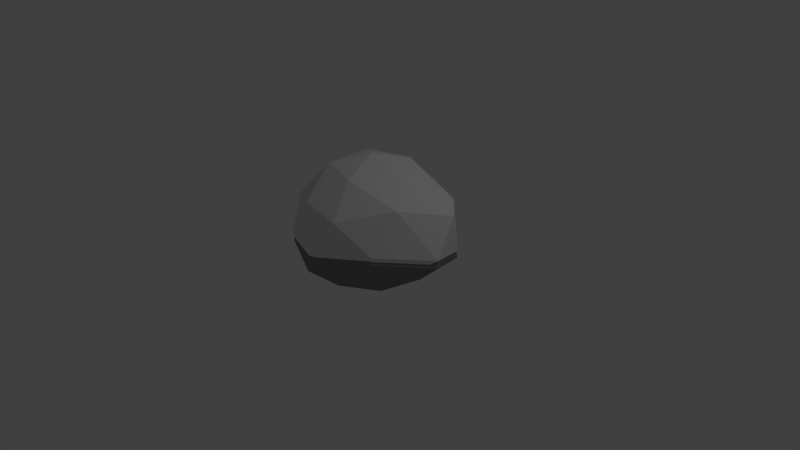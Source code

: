 # Source: Rock02Winter.blend  (saved by Blender 2.77.0; exported with 4.5.12 LTS)
import bpy
from mathutils import Matrix  # noqa: F401  (used for matrix-valued properties, if any)

bpy.ops.wm.read_factory_settings(use_empty=True)
scene = bpy.context.scene
scene.name = 'Scene'

# ---- collections
col_collection_1 = bpy.data.collections.new('Collection 1'); scene.collection.children.link(col_collection_1)

# ---- materials (node trees are filled in below, after node groups)
mat_rock = bpy.data.materials.new('Rock')
mat_rock.alpha_threshold = 0.0
mat_rock.use_transparent_shadow = False
mat_rock.diffuse_color = (0.2346, 0.2346, 0.2346, 1.0)
mat_rock.roughness = 0.5
mat_snow = bpy.data.materials.new('Snow')
mat_snow.alpha_threshold = 0.0
mat_snow.use_transparent_shadow = False
mat_snow.roughness = 0.5

# ---- material node trees

# ---- world
world_world = bpy.data.worlds.new('World'); scene.world = world_world
world_world.color = (0.05088, 0.05088, 0.05088)
world_world.use_sun_shadow = False
world_world.sun_shadow_jitter_overblur = 0.0
world_world.cycles.sampling_method = 'NONE'
world_world.cycles.sample_map_resolution = 256

# ---- cameras
cam_camera = bpy.data.cameras.new('Camera')
cam_camera.clip_end = 100.0
cam_camera.lens = 35.0
cam_camera.sensor_width = 32.0
cam_camera.sensor_height = 18.0
cam_camera.ortho_scale = 7.314
cam_camera.dof.focus_distance = 0.0
cam_camera.dof.aperture_fstop = 128.0

# ---- lights
light_lamp = bpy.data.lights.new('Lamp', 'POINT')
light_lamp.transmission_factor = 0.0
light_lamp.cutoff_distance = 30.0
light_lamp.energy = 100.0
light_lamp.shadow_buffer_clip_start = 1.001
light_lamp.shadow_soft_size = 0.1
light_lamp.shadow_maximum_resolution = 0.006
light_lamp.use_absolute_resolution = True
light_lamp.cycles.use_multiple_importance_sampling = False

# ---- meshes
me_icosphere = bpy.data.meshes.new('Icosphere')
me_icosphere.from_pydata([(0.0, 0.0, -0.02639), (0.7236, -0.5257, -0.02639), (-0.2764, -0.8506, -0.02639), (-1.295, 0.1788, -0.04115), (-0.2764, 0.8506, -0.02639), (0.7236, 0.5257, -0.02639), (0.2764, -0.8506, 0.7343), (-0.7236, -0.5257, 0.7343), (-0.7236, 0.5257, 0.7343), (0.2764, 0.8506, 0.7343), (1.272, 0.1256, 0.8385), (0.0, 0.0, 1.287), (-0.1625, -0.5, -0.02639), (0.4253, -0.309, -0.02639), (0.2629, -0.809, -0.02639), (0.8506, 0.0, -0.02639), (0.4253, 0.309, -0.02639), (-0.5257, 0.0, -0.02639), (-0.6882, -0.5, -0.02639), (-0.1625, 0.5, -0.02639), (-1.089, 0.6788, -0.04115), (0.2629, 0.809, -0.02639), (1.329, -0.1834, 0.3913), (1.175, 0.309, 0.287), (0.0, -1.0, 0.287), (0.7419, -0.6835, 0.3913), (-1.352, -0.1302, 0.2723), (-0.5878, -0.809, 0.287), (-0.5878, 0.809, 0.287), (-1.352, 0.4878, 0.2723), (0.5878, 0.809, 0.287), (0.0, 1.0, 0.287), (0.8423, -0.3744, 0.917), (-0.2629, -0.809, 0.8128), (-0.8506, 0.0, 0.8128), (-0.2629, 0.809, 0.8128), (0.9119, 0.5, 0.8128), (0.1625, -0.5, 1.138), (0.5257, 0.0, 1.138), (-0.4253, -0.309, 1.138), (-0.4253, 0.309, 1.138), (0.1625, 0.5, 1.138), (1.511e-05, -0.0002025, 0.07133), (0.7287, -0.5296, 0.07133), (-0.2783, -0.8568, 0.07133), (-1.304, 0.1798, 0.05647), (-0.2783, 0.8564, 0.07133), (0.7287, 0.5292, 0.07133), (0.2783, -0.8568, 0.8373), (-0.7286, -0.5296, 0.8373), (-0.7286, 0.5292, 0.8373), (0.2783, 0.8564, 0.8373), (1.281, 0.1262, 0.9423), (1.511e-05, -0.0002025, 1.394), (-0.1636, -0.5037, 0.07133), (0.4283, -0.3114, 0.07133), (0.2647, -0.8149, 0.07133), (0.8566, -0.0002025, 0.07133), (0.4283, 0.311, 0.07133), (-0.5294, -0.0002025, 0.07133), (-0.693, -0.5037, 0.07133), (-0.1636, 0.5033, 0.07133), (-1.096, 0.6833, 0.05647), (0.2647, 0.8145, 0.07133), (1.338, -0.1849, 0.4919), (1.183, 0.311, 0.3869), (1.511e-05, -1.007, 0.3869), (0.7471, -0.6884, 0.4919), (-1.361, -0.1313, 0.3721), (-0.5919, -0.8149, 0.3869), (-0.5919, 0.8145, 0.3869), (-1.361, 0.491, 0.3721), (0.5919, 0.8145, 0.3869), (1.511e-05, 1.007, 0.3869), (0.8482, -0.3773, 1.021), (-0.2647, -0.8149, 0.9164), (-0.8566, -0.0002025, 0.9163), (-0.2647, 0.8145, 0.9164), (0.9183, 0.5033, 0.9163), (0.1636, -0.5037, 1.244), (0.5294, -0.0002025, 1.244), (-0.4283, -0.3114, 1.244), (-0.4283, 0.311, 1.244), (0.1636, 0.5033, 1.244)], [], [(0, 13, 12), (1, 13, 15), (0, 12, 17), (0, 17, 19), (0, 19, 16), (1, 15, 22), (2, 14, 24), (3, 18, 26), (4, 20, 28), (5, 21, 30), (1, 22, 25), (2, 24, 27), (3, 26, 29), (4, 28, 31), (5, 30, 23), (6, 32, 37), (7, 33, 39), (8, 34, 40), (9, 35, 41), (10, 36, 38), (38, 41, 11), (38, 36, 41), (36, 9, 41), (41, 40, 11), (41, 35, 40), (35, 8, 40), (40, 39, 11), (40, 34, 39), (34, 7, 39), (39, 37, 11), (39, 33, 37), (33, 6, 37), (37, 38, 11), (37, 32, 38), (32, 10, 38), (23, 36, 10), (23, 30, 36), (30, 9, 36), (31, 35, 9), (31, 28, 35), (28, 8, 35), (29, 34, 8), (29, 26, 34), (26, 7, 34), (27, 33, 7), (27, 24, 33), (24, 6, 33), (25, 32, 6), (25, 22, 32), (22, 10, 32), (30, 31, 9), (30, 21, 31), (21, 4, 31), (28, 29, 8), (28, 20, 29), (20, 3, 29), (26, 27, 7), (26, 18, 27), (18, 2, 27), (24, 25, 6), (24, 14, 25), (14, 1, 25), (22, 23, 10), (22, 15, 23), (15, 5, 23), (16, 21, 5), (16, 19, 21), (19, 4, 21), (19, 20, 4), (19, 17, 20), (17, 3, 20), (17, 18, 3), (17, 12, 18), (12, 2, 18), (15, 16, 5), (15, 13, 16), (13, 0, 16), (12, 14, 2), (12, 13, 14), (13, 1, 14), (42, 55, 54), (43, 55, 57), (42, 54, 59), (42, 59, 61), (42, 61, 58), (43, 57, 64), (44, 56, 66), (45, 60, 68), (46, 62, 70), (47, 63, 72), (43, 64, 67), (44, 66, 69), (45, 68, 71), (46, 70, 73), (47, 72, 65), (48, 74, 79), (49, 75, 81), (50, 76, 82), (51, 77, 83), (52, 78, 80), (80, 83, 53), (80, 78, 83), (78, 51, 83), (83, 82, 53), (83, 77, 82), (77, 50, 82), (82, 81, 53), (82, 76, 81), (76, 49, 81), (81, 79, 53), (81, 75, 79), (75, 48, 79), (79, 80, 53), (79, 74, 80), (74, 52, 80), (65, 78, 52), (65, 72, 78), (72, 51, 78), (73, 77, 51), (73, 70, 77), (70, 50, 77), (71, 76, 50), (71, 68, 76), (68, 49, 76), (69, 75, 49), (69, 66, 75), (66, 48, 75), (67, 74, 48), (67, 64, 74), (64, 52, 74), (72, 73, 51), (72, 63, 73), (63, 46, 73), (70, 71, 50), (70, 62, 71), (62, 45, 71), (68, 69, 49), (68, 60, 69), (60, 44, 69), (66, 67, 48), (66, 56, 67), (56, 43, 67), (64, 65, 52), (64, 57, 65), (57, 47, 65), (58, 63, 47), (58, 61, 63), (61, 46, 63), (61, 62, 46), (61, 59, 62), (59, 45, 62), (59, 60, 45), (59, 54, 60), (54, 44, 60), (57, 58, 47), (57, 55, 58), (55, 42, 58), (54, 56, 44), (54, 55, 56), (55, 43, 56)])
me_icosphere.polygons.foreach_set('material_index', [0, 0, 0, 0, 0, 0, 0, 0, 0, 0, 0, 0, 0, 0, 0, 0, 0, 0, 0, 0, 0, 0, 0, 0, 0, 0, 0, 0, 0, 0, 0, 0, 0, 0, 0, 0, 0, 0, 0, 0, 0, 0, 0, 0, 0, 0, 0, 0, 0, 0, 0, 0, 0, 0, 0, 0, 0, 0, 0, 0, 0, 0, 0, 0, 0, 0, 0, 0, 0, 0, 0, 0, 0, 0, 0, 0, 0, 0, 0, 0, 1, 1, 1, 1, 1, 1, 1, 1, 1, 1, 1, 1, 1, 1, 1, 1, 1, 1, 1, 1, 1, 1, 1, 1, 1, 1, 1, 1, 1, 1, 1, 1, 1, 1, 1, 1, 1, 1, 1, 1, 1, 1, 1, 1, 1, 1, 1, 1, 1, 1, 1, 1, 1, 1, 1, 1, 1, 1, 1, 1, 1, 1, 1, 1, 1, 1, 1, 1, 1, 1, 1, 1, 1, 1, 1, 1, 1, 1, 1, 1])
me_icosphere.materials.append(mat_rock)
me_icosphere.materials.append(mat_snow)
me_icosphere.use_remesh_preserve_volume = False
me_icosphere.use_remesh_preserve_attributes = False
me_icosphere.use_mirror_vertex_groups = False
me_icosphere.update()

# ---- objects
ob_rock02 = bpy.data.objects.new('Rock02', me_icosphere)
ob_lamp = bpy.data.objects.new('Lamp', light_lamp)
ob_camera = bpy.data.objects.new('Camera', cam_camera)

# ---- transforms, parenting, visibility, modifiers, constraints
ob_rock02.location = (0.0, 0.0, 0.0)
ob_rock02.lineart.crease_threshold = 0.0
ob_lamp.location = (4.076, 1.005, 5.904)
ob_lamp.rotation_euler = (0.6503, 0.05522, 1.866)
ob_lamp.lock_rotations_4d = False
ob_lamp.empty_display_type = 'ARROWS'
ob_lamp.color = (0.0, 0.0, 0.0, 0.0)
ob_lamp.lineart.crease_threshold = 0.0
ob_camera.location = (7.481, -6.508, 5.344)
ob_camera.rotation_euler = (1.109, 0.01082, 0.8149)
ob_camera.lock_rotations_4d = False
ob_camera.empty_display_type = 'ARROWS'
ob_camera.color = (0.0, 0.0, 0.0, 0.0)
ob_camera.display_type = 'WIRE'
ob_camera.lineart.crease_threshold = 0.0

# ---- collection membership
col_collection_1.objects.link(ob_rock02)
col_collection_1.objects.link(ob_lamp)
col_collection_1.objects.link(ob_camera)

# ---- scene / render settings (as saved in the file)
scene.camera = ob_camera
scene.frame_start = 1; scene.frame_end = 250; scene.frame_set(1)
scene.render.engine = 'BLENDER_EEVEE_NEXT'
scene.render.resolution_percentage = 50
scene.render.dither_intensity = 0.0
scene.cycles.use_denoising = False
scene.cycles.samples = 10
scene.cycles.sampling_pattern = 'TABULATED_SOBOL'
scene.cycles.light_sampling_threshold = 0.0
scene.cycles.use_adaptive_sampling = False
scene.cycles.use_light_tree = False
scene.cycles.blur_glossy = 0.0
scene.cycles.pixel_filter_type = 'GAUSSIAN'
scene.cycles.sample_clamp_indirect = 0.0
scene.view_settings.view_transform = 'Standard'
bpy.context.view_layer.update()
